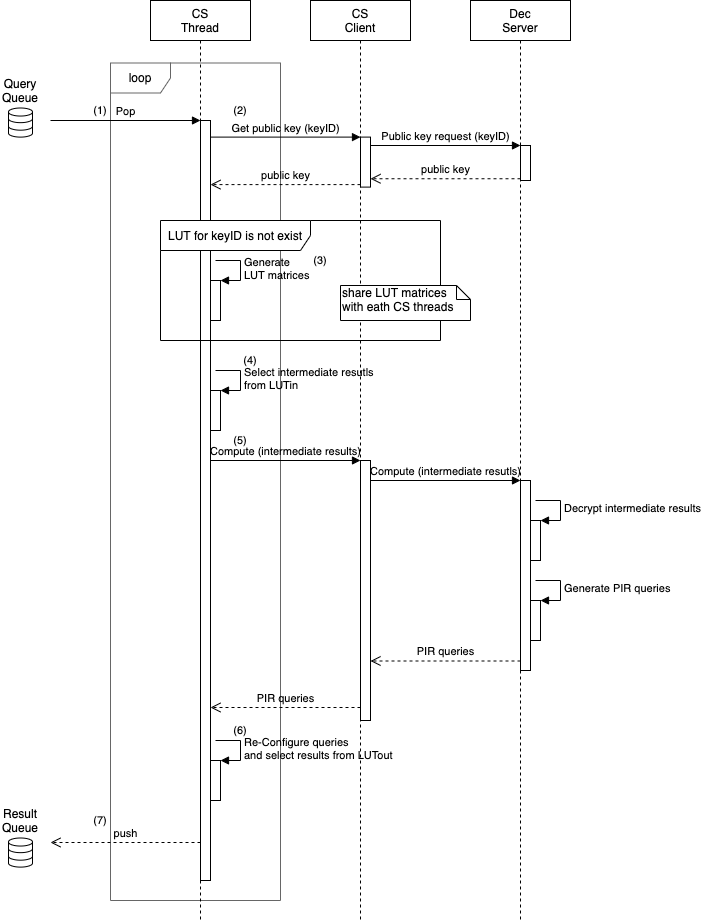

The diagram above was exported from draw.io. Its source (the exported page's mxGraphModel, read from the mxfile embedded in the PNG):
<mxGraphModel dx="1079" dy="671" grid="1" gridSize="10" guides="1" tooltips="1" connect="1" arrows="1" fold="1" page="1" pageScale="1" pageWidth="827" pageHeight="1169" math="0" shadow="0">
  <root>
    <mxCell id="0" />
    <mxCell id="1" parent="0" />
    <mxCell id="2" value="loop" style="shape=umlFrame;whiteSpace=wrap;html=1;strokeColor=#666666;strokeWidth=1;fillColor=none;" vertex="1" parent="1">
      <mxGeometry x="160" y="102.5" width="170" height="837.5" as="geometry" />
    </mxCell>
    <mxCell id="3" value="CS&lt;br&gt;Thread" style="shape=umlLifeline;perimeter=lifelinePerimeter;whiteSpace=wrap;html=1;container=1;collapsible=0;recursiveResize=0;outlineConnect=0;" vertex="1" parent="1">
      <mxGeometry x="200" y="40" width="100" height="920" as="geometry" />
    </mxCell>
    <mxCell id="4" value="CS&lt;br&gt;Client" style="shape=umlLifeline;perimeter=lifelinePerimeter;whiteSpace=wrap;html=1;container=1;collapsible=0;recursiveResize=0;outlineConnect=0;" vertex="1" parent="1">
      <mxGeometry x="360" y="40" width="100" height="920" as="geometry" />
    </mxCell>
    <mxCell id="5" value="" style="html=1;points=[];perimeter=orthogonalPerimeter;strokeColor=#000000;strokeWidth=1;" vertex="1" parent="4">
      <mxGeometry x="50" y="136.6" width="10" height="50" as="geometry" />
    </mxCell>
    <mxCell id="6" value="Dec&lt;br&gt;Server" style="shape=umlLifeline;perimeter=lifelinePerimeter;whiteSpace=wrap;html=1;container=1;collapsible=0;recursiveResize=0;outlineConnect=0;" vertex="1" parent="1">
      <mxGeometry x="520" y="40" width="100" height="920" as="geometry" />
    </mxCell>
    <mxCell id="7" value="" style="html=1;points=[];perimeter=orthogonalPerimeter;" vertex="1" parent="6">
      <mxGeometry x="50" y="480" width="10" height="190" as="geometry" />
    </mxCell>
    <mxCell id="8" value="" style="html=1;points=[];perimeter=orthogonalPerimeter;" vertex="1" parent="1">
      <mxGeometry x="250" y="160" width="10" height="760" as="geometry" />
    </mxCell>
    <mxCell id="9" value="Pop" style="html=1;verticalAlign=bottom;endArrow=block;entryX=0;entryY=0;labelBackgroundColor=none;" edge="1" target="8" parent="1">
      <mxGeometry relative="1" as="geometry">
        <mxPoint x="100" y="160" as="sourcePoint" />
      </mxGeometry>
    </mxCell>
    <mxCell id="10" value="push" style="html=1;verticalAlign=bottom;endArrow=open;dashed=1;endSize=8;exitX=0;exitY=0.95;labelBackgroundColor=none;" edge="1" source="8" parent="1">
      <mxGeometry relative="1" as="geometry">
        <mxPoint x="100" y="882" as="targetPoint" />
      </mxGeometry>
    </mxCell>
    <mxCell id="11" value="" style="html=1;points=[];perimeter=orthogonalPerimeter;" vertex="1" parent="1">
      <mxGeometry x="570" y="185" width="10" height="35" as="geometry" />
    </mxCell>
    <mxCell id="12" value="Public key request (keyID)" style="html=1;verticalAlign=bottom;endArrow=block;entryX=0;entryY=0;labelBackgroundColor=none;" edge="1" source="5" target="11" parent="1">
      <mxGeometry relative="1" as="geometry">
        <mxPoint x="500" y="185" as="sourcePoint" />
      </mxGeometry>
    </mxCell>
    <mxCell id="13" value="public key" style="html=1;verticalAlign=bottom;endArrow=open;dashed=1;endSize=8;exitX=0;exitY=0.95;labelBackgroundColor=none;" edge="1" source="11" target="5" parent="1">
      <mxGeometry relative="1" as="geometry">
        <mxPoint x="510" y="218" as="targetPoint" />
      </mxGeometry>
    </mxCell>
    <mxCell id="14" value="LUT for keyID is not exist" style="shape=umlFrame;whiteSpace=wrap;html=1;width=150;height=30;" vertex="1" parent="1">
      <mxGeometry x="210" y="260" width="280" height="120" as="geometry" />
    </mxCell>
    <mxCell id="15" value="" style="html=1;points=[];perimeter=orthogonalPerimeter;" vertex="1" parent="1">
      <mxGeometry x="260" y="320" width="10" height="40" as="geometry" />
    </mxCell>
    <mxCell id="16" value="Generate&lt;br&gt;LUT matrices" style="edgeStyle=orthogonalEdgeStyle;html=1;align=left;spacingLeft=2;endArrow=block;rounded=0;entryX=1;entryY=0;labelBackgroundColor=none;" edge="1" target="15" parent="1">
      <mxGeometry relative="1" as="geometry">
        <mxPoint x="265" y="300" as="sourcePoint" />
        <Array as="points">
          <mxPoint x="290" y="300" />
        </Array>
      </mxGeometry>
    </mxCell>
    <mxCell id="17" value="" style="html=1;points=[];perimeter=orthogonalPerimeter;" vertex="1" parent="1">
      <mxGeometry x="260" y="430" width="10" height="40" as="geometry" />
    </mxCell>
    <mxCell id="18" value="Select intermediate resutls&lt;br&gt;from LUTin" style="edgeStyle=orthogonalEdgeStyle;html=1;align=left;spacingLeft=2;endArrow=block;rounded=0;entryX=1;entryY=0;labelBackgroundColor=none;" edge="1" target="17" parent="1">
      <mxGeometry relative="1" as="geometry">
        <mxPoint x="265" y="410" as="sourcePoint" />
        <Array as="points">
          <mxPoint x="290" y="410" />
        </Array>
      </mxGeometry>
    </mxCell>
    <mxCell id="19" value="" style="html=1;points=[];perimeter=orthogonalPerimeter;" vertex="1" parent="1">
      <mxGeometry x="410" y="500" width="10" height="260" as="geometry" />
    </mxCell>
    <mxCell id="20" value="Compute (intermediate results)" style="html=1;verticalAlign=bottom;endArrow=block;entryX=0;entryY=0;labelBackgroundColor=none;" edge="1" source="8" target="19" parent="1">
      <mxGeometry relative="1" as="geometry">
        <mxPoint x="340" y="500" as="sourcePoint" />
      </mxGeometry>
    </mxCell>
    <mxCell id="21" value="PIR queries" style="html=1;verticalAlign=bottom;endArrow=open;dashed=1;endSize=8;exitX=0;exitY=0.95;labelBackgroundColor=none;" edge="1" source="19" target="8" parent="1">
      <mxGeometry relative="1" as="geometry">
        <mxPoint x="290" y="820" as="targetPoint" />
      </mxGeometry>
    </mxCell>
    <mxCell id="22" value="Compute (intermediate resutls)" style="html=1;verticalAlign=bottom;endArrow=block;entryX=0;entryY=0;labelBackgroundColor=none;" edge="1" source="19" target="7" parent="1">
      <mxGeometry relative="1" as="geometry">
        <mxPoint x="500" y="520" as="sourcePoint" />
      </mxGeometry>
    </mxCell>
    <mxCell id="23" value="" style="html=1;points=[];perimeter=orthogonalPerimeter;" vertex="1" parent="1">
      <mxGeometry x="580" y="560" width="10" height="40" as="geometry" />
    </mxCell>
    <mxCell id="24" value="Decrypt intermediate results" style="edgeStyle=orthogonalEdgeStyle;html=1;align=left;spacingLeft=2;endArrow=block;rounded=0;entryX=1;entryY=0;labelBackgroundColor=none;" edge="1" target="23" parent="1">
      <mxGeometry relative="1" as="geometry">
        <mxPoint x="585" y="540" as="sourcePoint" />
        <Array as="points">
          <mxPoint x="610" y="540" />
        </Array>
      </mxGeometry>
    </mxCell>
    <mxCell id="25" value="" style="html=1;points=[];perimeter=orthogonalPerimeter;" vertex="1" parent="1">
      <mxGeometry x="580" y="640" width="10" height="40" as="geometry" />
    </mxCell>
    <mxCell id="26" value="Generate PIR queries" style="edgeStyle=orthogonalEdgeStyle;html=1;align=left;spacingLeft=2;endArrow=block;rounded=0;entryX=1;entryY=0;labelBackgroundColor=none;" edge="1" target="25" parent="1">
      <mxGeometry relative="1" as="geometry">
        <mxPoint x="585" y="620" as="sourcePoint" />
        <Array as="points">
          <mxPoint x="610" y="620" />
        </Array>
      </mxGeometry>
    </mxCell>
    <mxCell id="27" value="PIR queries" style="html=1;verticalAlign=bottom;endArrow=open;dashed=1;endSize=8;exitX=0;exitY=0.95;labelBackgroundColor=none;" edge="1" source="7" target="19" parent="1">
      <mxGeometry relative="1" as="geometry">
        <mxPoint x="500" y="672" as="targetPoint" />
      </mxGeometry>
    </mxCell>
    <mxCell id="28" value="" style="html=1;points=[];perimeter=orthogonalPerimeter;" vertex="1" parent="1">
      <mxGeometry x="260" y="800" width="10" height="40" as="geometry" />
    </mxCell>
    <mxCell id="29" value="Re-Configure queries&lt;br&gt;and select results from LUTout" style="edgeStyle=orthogonalEdgeStyle;html=1;align=left;spacingLeft=2;endArrow=block;rounded=0;entryX=1;entryY=0;labelBackgroundColor=none;" edge="1" target="28" parent="1">
      <mxGeometry relative="1" as="geometry">
        <mxPoint x="265" y="780" as="sourcePoint" />
        <Array as="points">
          <mxPoint x="290" y="780" />
        </Array>
      </mxGeometry>
    </mxCell>
    <mxCell id="30" value="" style="html=1;verticalLabelPosition=bottom;align=center;labelBackgroundColor=#ffffff;verticalAlign=top;strokeWidth=1;strokeColor=#000000;shadow=0;dashed=0;shape=mxgraph.ios7.icons.data;" vertex="1" parent="1">
      <mxGeometry x="58" y="147.49999999999997" width="24" height="29.099999999999998" as="geometry" />
    </mxCell>
    <mxCell id="31" value="Query Queue" style="text;html=1;strokeColor=none;fillColor=none;align=center;verticalAlign=middle;whiteSpace=wrap;rounded=0;" vertex="1" parent="1">
      <mxGeometry x="50" y="119.99999999999997" width="40" height="20" as="geometry" />
    </mxCell>
    <mxCell id="32" value="public key" style="html=1;verticalAlign=bottom;endArrow=open;dashed=1;endSize=8;exitX=0;exitY=0.95;labelBackgroundColor=none;" edge="1" source="5" target="8" parent="1">
      <mxGeometry relative="1" as="geometry">
        <mxPoint x="340" y="252.6" as="targetPoint" />
      </mxGeometry>
    </mxCell>
    <mxCell id="33" value="Get public key (keyID)" style="html=1;verticalAlign=bottom;endArrow=block;entryX=0;entryY=0;labelBackgroundColor=none;" edge="1" source="8" target="5" parent="1">
      <mxGeometry relative="1" as="geometry">
        <mxPoint x="340" y="176.6" as="sourcePoint" />
      </mxGeometry>
    </mxCell>
    <mxCell id="34" value="share LUT matrices with eath CS threads" style="shape=note;whiteSpace=wrap;html=1;size=14;verticalAlign=top;align=left;spacingTop=-6;strokeColor=#000000;strokeWidth=1;" vertex="1" parent="1">
      <mxGeometry x="390" y="325" width="130" height="35" as="geometry" />
    </mxCell>
    <mxCell id="35" value="" style="html=1;verticalLabelPosition=bottom;align=center;labelBackgroundColor=#ffffff;verticalAlign=top;strokeWidth=1;strokeColor=#000000;shadow=0;dashed=0;shape=mxgraph.ios7.icons.data;" vertex="1" parent="1">
      <mxGeometry x="58" y="877.5" width="24" height="29.099999999999998" as="geometry" />
    </mxCell>
    <mxCell id="36" value="Result Queue" style="text;html=1;strokeColor=none;fillColor=none;align=center;verticalAlign=middle;whiteSpace=wrap;rounded=0;" vertex="1" parent="1">
      <mxGeometry x="50" y="850" width="40" height="20" as="geometry" />
    </mxCell>
    <mxCell id="37" value="(1)" style="text;html=1;strokeColor=none;fillColor=none;align=center;verticalAlign=middle;whiteSpace=wrap;rounded=0;fontSize=11;" vertex="1" parent="1">
      <mxGeometry x="130" y="140" width="40" height="20" as="geometry" />
    </mxCell>
    <mxCell id="38" value="(2)" style="text;html=1;strokeColor=none;fillColor=none;align=center;verticalAlign=middle;whiteSpace=wrap;rounded=0;fontSize=11;" vertex="1" parent="1">
      <mxGeometry x="270" y="140" width="40" height="20" as="geometry" />
    </mxCell>
    <mxCell id="39" value="(3)" style="text;html=1;strokeColor=none;fillColor=none;align=center;verticalAlign=middle;whiteSpace=wrap;rounded=0;fontSize=11;" vertex="1" parent="1">
      <mxGeometry x="350" y="290" width="40" height="20" as="geometry" />
    </mxCell>
    <mxCell id="40" value="(4)" style="text;html=1;strokeColor=none;fillColor=none;align=center;verticalAlign=middle;whiteSpace=wrap;rounded=0;fontSize=11;" vertex="1" parent="1">
      <mxGeometry x="280" y="390" width="40" height="20" as="geometry" />
    </mxCell>
    <mxCell id="41" value="(5)" style="text;html=1;strokeColor=none;fillColor=none;align=center;verticalAlign=middle;whiteSpace=wrap;rounded=0;fontSize=11;" vertex="1" parent="1">
      <mxGeometry x="270" y="470" width="40" height="20" as="geometry" />
    </mxCell>
    <mxCell id="42" value="(6)" style="text;html=1;strokeColor=none;fillColor=none;align=center;verticalAlign=middle;whiteSpace=wrap;rounded=0;fontSize=11;" vertex="1" parent="1">
      <mxGeometry x="270" y="760" width="40" height="20" as="geometry" />
    </mxCell>
    <mxCell id="43" value="(7)" style="text;html=1;strokeColor=none;fillColor=none;align=center;verticalAlign=middle;whiteSpace=wrap;rounded=0;fontSize=11;" vertex="1" parent="1">
      <mxGeometry x="130" y="850" width="40" height="20" as="geometry" />
    </mxCell>
  </root>
</mxGraphModel>